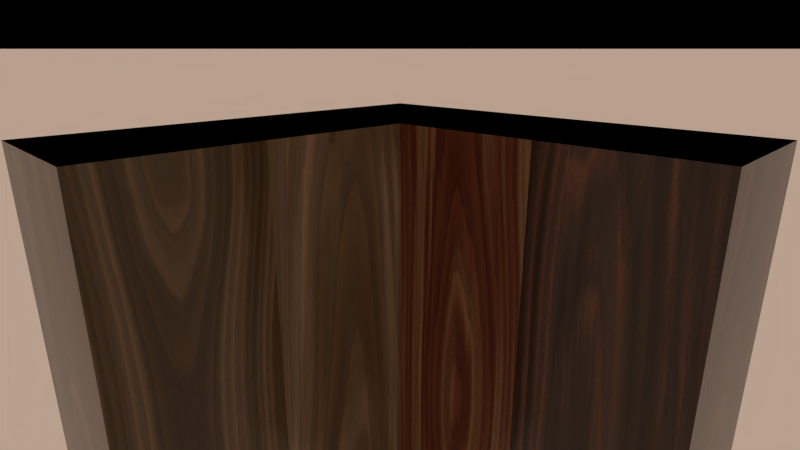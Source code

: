 # Source: WoodProceduralTexture.blend  (saved by Blender 2.74.2; exported with 4.5.12 LTS)
import bpy
from mathutils import Matrix  # noqa: F401  (used for matrix-valued properties, if any)

bpy.ops.wm.read_factory_settings(use_empty=True)
scene = bpy.context.scene
scene.name = 'Scene'

# ---- collections
col_collection_1 = bpy.data.collections.new('Collection 1'); scene.collection.children.link(col_collection_1)
col_collection_2 = bpy.data.collections.new('Collection 2'); scene.collection.children.link(col_collection_2)

# ---- materials (node trees are filled in below, after node groups)
mat_cube = bpy.data.materials.new('Cube')
mat_cube.alpha_threshold = 0.0
mat_cube.roughness = 0.5
mat_cube.line_color = (0.0, 0.0, 0.0, 1.0)

# ---- node groups
ng_nodegroup_003 = bpy.data.node_groups.new('NodeGroup.003', 'ShaderNodeTree')
_s = ng_nodegroup_003.interface.new_socket(name='Color', in_out='OUTPUT', socket_type='NodeSocketColor')
_s.default_value = (0.0, 0.0, 0.0, 0.0)
_s = ng_nodegroup_003.interface.new_socket(name='Color1', in_out='INPUT', socket_type='NodeSocketColor')
_s.default_value = (0.5, 0.5, 0.5, 1.0)
_s = ng_nodegroup_003.interface.new_socket(name='Pos 1', in_out='INPUT', socket_type='NodeSocketFloat')
_s.min_value = 0.0
_s.max_value = 1.0
_s = ng_nodegroup_003.interface.new_socket(name='Color2', in_out='INPUT', socket_type='NodeSocketColor')
_s.default_value = (0.5, 0.5, 0.5, 1.0)
_s = ng_nodegroup_003.interface.new_socket(name='Pos 2', in_out='INPUT', socket_type='NodeSocketFloat')
_s.default_value = 0.5
_s.min_value = 0.1
_s.max_value = 0.9
_s = ng_nodegroup_003.interface.new_socket(name='Color3', in_out='INPUT', socket_type='NodeSocketColor')
_s.default_value = (0.5, 0.5, 0.5, 1.0)
_s = ng_nodegroup_003.interface.new_socket(name='Pos 3', in_out='INPUT', socket_type='NodeSocketFloat')
_s.default_value = 1.0
_s.min_value = 0.0
_s.max_value = 1.0
_s = ng_nodegroup_003.interface.new_socket(name='Fac', in_out='INPUT', socket_type='NodeSocketFloat')
_s.default_value = 0.5
_s.min_value = -1e+04
_s.max_value = 1e+04
_N = ng_nodegroup_003.nodes; _L = ng_nodegroup_003.links
n0 = _N.new('NodeFrame'); n0.name = 'Frame'; n0.location = (-245, 219)
n0.label = 'Node 1'
n0.width = 815
n1 = _N.new('NodeFrame'); n1.name = 'Frame.002'; n1.location = (-247, -208)
n1.label = 'Node 2'
n1.width = 978
n2 = _N.new('ShaderNodeMath'); n2.name = 'Math'; n2.location = (434, -227)
n2.operation = 'LESS_THAN'
n3 = _N.new('NodeGroupOutput'); n3.name = 'Group Output'; n3.location = (956, -382)
n4 = _N.new('NodeGroupInput'); n4.name = 'Group Input'; n4.location = (-720, -215)
n4.width = 128
n5 = _N.new('ShaderNodeMath'); n5.name = 'Math.006'; n5.location = (31, -216)
n5.label = 'Substract'
n5.operation = 'SUBTRACT'
n6 = _N.new('ShaderNodeMath'); n6.name = 'Math.005'; n6.location = (30, -30)
n6.label = 'Substract'
n6.operation = 'SUBTRACT'
n7 = _N.new('ShaderNodeMath'); n7.name = 'Math.004'; n7.location = (234, -30)
n7.label = 'Divide'
n7.operation = 'DIVIDE'
n8 = _N.new('ShaderNodeMath'); n8.name = 'Math.009'; n8.location = (34, -30)
n8.operation = 'SUBTRACT'
n9 = _N.new('ShaderNodeMath'); n9.name = 'Math.007'; n9.location = (238, -30)
n9.operation = 'DIVIDE'
n10 = _N.new('ShaderNodeMix'); n10.name = 'Mix.006'; n10.location = (808, -182)
n10.data_type = 'RGBA'
n11 = _N.new('ShaderNodeMath'); n11.name = 'Math.001'; n11.location = (437, -227)
n11.operation = 'LESS_THAN'
n12 = _N.new('ShaderNodeMath'); n12.name = 'Math.002'; n12.location = (437, -384)
n12.operation = 'GREATER_THAN'
n13 = _N.new('ShaderNodeMath'); n13.name = 'Math.003'; n13.location = (611, -234)
n13.operation = 'MULTIPLY'
n14 = _N.new('ShaderNodeMix'); n14.name = 'Mix.004'; n14.location = (433, -32)
n14.data_type = 'RGBA'
n15 = _N.new('ShaderNodeMix'); n15.name = 'Mix.005'; n15.location = (645, -130)
n15.data_type = 'RGBA'
n16 = _N.new('ShaderNodeMix'); n16.name = 'Mix.007'; n16.location = (437, -32)
n16.data_type = 'RGBA'
n17 = _N.new('ShaderNodeMath'); n17.name = 'Math.008'; n17.location = (30, -205)
n17.operation = 'SUBTRACT'
n2.parent = n0
n5.parent = n0
n6.parent = n0
n7.parent = n0
n8.parent = n1
n9.parent = n1
n10.parent = n1
n11.parent = n1
n12.parent = n1
n13.parent = n1
n14.parent = n0
n15.parent = n0
n16.parent = n1
n17.parent = n1
_L.new(n7.outputs[0], n14.inputs[0])
_L.new(n5.outputs[0], n7.inputs[1])
_L.new(n6.outputs[0], n7.inputs[0])
_L.new(n4.outputs[0], n14.inputs[6])
_L.new(n4.outputs[1], n6.inputs[1])
_L.new(n4.outputs[1], n5.inputs[1])
_L.new(n4.outputs[3], n5.inputs[0])
_L.new(n4.outputs[6], n6.inputs[0])
_L.new(n4.outputs[2], n14.inputs[7])
_L.new(n2.outputs[0], n15.inputs[0])
_L.new(n14.outputs[2], n15.inputs[7])
_L.new(n4.outputs[6], n2.inputs[0])
_L.new(n4.outputs[3], n2.inputs[1])
_L.new(n9.outputs[0], n16.inputs[0])
_L.new(n17.outputs[0], n9.inputs[1])
_L.new(n8.outputs[0], n9.inputs[0])
_L.new(n16.outputs[2], n10.inputs[7])
_L.new(n4.outputs[6], n8.inputs[0])
_L.new(n4.outputs[3], n8.inputs[1])
_L.new(n4.outputs[3], n17.inputs[1])
_L.new(n4.outputs[5], n17.inputs[0])
_L.new(n4.outputs[2], n16.inputs[6])
_L.new(n4.outputs[4], n16.inputs[7])
_L.new(n4.outputs[5], n11.inputs[1])
_L.new(n4.outputs[6], n11.inputs[0])
_L.new(n4.outputs[6], n12.inputs[0])
_L.new(n4.outputs[3], n12.inputs[1])
_L.new(n11.outputs[0], n13.inputs[0])
_L.new(n12.outputs[0], n13.inputs[1])
_L.new(n13.outputs[0], n10.inputs[0])
_L.new(n15.outputs[2], n10.inputs[6])
_L.new(n10.outputs[2], n3.inputs[0])
_L.new(n4.outputs[4], n15.inputs[6])
n3.is_active_output = True
ng_nodegroup = bpy.data.node_groups.new('NodeGroup', 'ShaderNodeTree')
_s = ng_nodegroup.interface.new_socket(name='Pattern', in_out='OUTPUT', socket_type='NodeSocketFloat')
_s.min_value = 0.0
_s.max_value = 0.0
_s = ng_nodegroup.interface.new_socket(name='Vector', in_out='OUTPUT', socket_type='NodeSocketVector')
_s.min_value = 0.0
_s.max_value = 0.0
_s = ng_nodegroup.interface.new_socket(name='Value', in_out='INPUT', socket_type='NodeSocketFloat')
_s.default_value = 0.9
_s.min_value = -1e+04
_s.max_value = 1e+04
_s = ng_nodegroup.interface.new_socket(name='Translate', in_out='INPUT', socket_type='NodeSocketFloat')
_s.default_value = 16.0
_s.min_value = -1e+04
_s.max_value = 1e+04
_s = ng_nodegroup.interface.new_socket(name='Scale Rings', in_out='INPUT', socket_type='NodeSocketFloat')
_s.subtype = 'FACTOR'
_s.default_value = 0.9182
_s.min_value = 0.0
_s.max_value = 1.0
_s = ng_nodegroup.interface.new_socket(name='Bend radius 1', in_out='INPUT', socket_type='NodeSocketFloat')
_s.default_value = 0.2
_s.min_value = -1000.0
_s.max_value = 1000.0
_s = ng_nodegroup.interface.new_socket(name='Bend Value 1', in_out='INPUT', socket_type='NodeSocketFloat')
_s.subtype = 'FACTOR'
_s.default_value = 0.5
_s.min_value = 0.0
_s.max_value = 1.0
_s = ng_nodegroup.interface.new_socket(name='Bend Radius 2', in_out='INPUT', socket_type='NodeSocketFloat')
_s.default_value = 3.0
_s.min_value = -1000.0
_s.max_value = 1000.0
_s = ng_nodegroup.interface.new_socket(name='Bend Value 2', in_out='INPUT', socket_type='NodeSocketFloat')
_s.subtype = 'FACTOR'
_s.default_value = 0.09
_s.min_value = 0.0
_s.max_value = 1.0
_s = ng_nodegroup.interface.new_socket(name='Nbr Rings', in_out='INPUT', socket_type='NodeSocketFloat')
_s.default_value = 100.0
_s.min_value = -1e+04
_s.max_value = 1e+04
_s = ng_nodegroup.interface.new_socket(name='Distort 1', in_out='INPUT', socket_type='NodeSocketFloat')
_s.subtype = 'FACTOR'
_s.default_value = 0.65
_s.min_value = 0.0
_s.max_value = 1.0
_s = ng_nodegroup.interface.new_socket(name='Distort 2', in_out='INPUT', socket_type='NodeSocketFloat')
_s.subtype = 'FACTOR'
_s.default_value = 0.01455
_s.min_value = 0.0
_s.max_value = 1.0
_s = ng_nodegroup.interface.new_socket(name='Grain', in_out='INPUT', socket_type='NodeSocketFloat')
_s.default_value = 0.5
_s.min_value = -1e+04
_s.max_value = 1e+04
_N = ng_nodegroup.nodes; _L = ng_nodegroup.links
n0 = _N.new('NodeFrame'); n0.name = 'Frame.003'; n0.location = (-2325, 1025)
n0.label = 'Coordinate'
n0.width = 915
n0.label_size = 64
n1 = _N.new('NodeFrame'); n1.name = 'Frame.001'; n1.location = (-1145, 308)
n1.label = 'Bending 2'
n1.width = 617
n1.label_size = 40
n2 = _N.new('NodeFrame'); n2.name = 'Frame'; n2.location = (-1145, 602)
n2.label = 'Bending 1'
n2.width = 577
n2.label_size = 40
n3 = _N.new('NodeFrame'); n3.name = 'Frame.002'; n3.location = (-353, 70)
n3.label = '3rd Distortion'
n3.width = 776
n3.label_size = 40
n4 = _N.new('NodeReroute'); n4.name = 'Reroute.001'; n4.location = (-1287, 464)
n4.width = 16
n5 = _N.new('NodeReroute'); n5.name = 'Reroute.015'; n5.location = (1007, -262)
n5.width = 16
n5.socket_idname = 'NodeSocketFloat'
n6 = _N.new('NodeReroute'); n6.name = 'Reroute.014'; n6.location = (758, -262)
n6.width = 16
n6.socket_idname = 'NodeSocketFloat'
n7 = _N.new('NodeReroute'); n7.name = 'Reroute.013'; n7.location = (758, -13)
n7.width = 16
n7.socket_idname = 'NodeSocketFloat'
n8 = _N.new('NodeReroute'); n8.name = 'Reroute.017'; n8.location = (1007, -13)
n8.width = 16
n8.socket_idname = 'NodeSocketFloat'
n9 = _N.new('ShaderNodeMath'); n9.name = 'Math'; n9.location = (838, 120)
n9.label = 'Rings'
n9.operation = 'MODULO'
n10 = _N.new('ShaderNodeMath'); n10.name = 'Math.002'; n10.location = (1029, 120)
n10.label = 'Restore Brightness'
n10.operation = 'DIVIDE'
n11 = _N.new('NodeGroupOutput'); n11.name = 'Group Output'; n11.location = (1747, 158)
n12 = _N.new('NodeReroute'); n12.name = 'Reroute.018'; n12.location = (451, -194)
n12.width = 16
n13 = _N.new('NodeReroute'); n13.name = 'Reroute.008'; n13.location = (1686, -194)
n13.width = 16
n14 = _N.new('NodeReroute'); n14.name = 'Reroute.019'; n14.location = (1686, 105)
n14.width = 16
n15 = _N.new('NodeReroute'); n15.name = 'Reroute.006'; n15.location = (490, -576)
n15.width = 16
n15.socket_idname = 'NodeSocketFloat'
n16 = _N.new('NodeReroute'); n16.name = 'Reroute.003'; n16.location = (-315, 218)
n16.width = 16
n17 = _N.new('NodeReroute'); n17.name = 'Reroute.004'; n17.location = (-315, -152)
n17.width = 16
n18 = _N.new('NodeReroute'); n18.name = 'Reroute.021'; n18.location = (8, 18)
n18.width = 16
n18.socket_idname = 'NodeSocketFloatFactor'
n19 = _N.new('NodeReroute'); n19.name = 'Reroute.030'; n19.location = (-2254, 18)
n19.width = 16
n19.socket_idname = 'NodeSocketFloatFactor'
n20 = _N.new('NodeReroute'); n20.name = 'Reroute.002'; n20.location = (-1287, 752)
n20.width = 16
n21 = _N.new('ShaderNodeMix'); n21.name = 'Mix.001'; n21.location = (-1100, 880)
n21.label = 'Scale Z'
n21.data_type = 'RGBA'
n21.blend_type = 'MULTIPLY'
n21.inputs[0].default_value = 1.0
n21.inputs[7].default_value = (1.0, 1.0, 0.01034, 1.0)
n22 = _N.new('NodeReroute'); n22.name = 'Reroute.007'; n22.location = (-2214, -576)
n22.width = 16
n22.socket_idname = 'NodeSocketFloat'
n23 = _N.new('NodeReroute'); n23.name = 'Reroute.043'; n23.location = (-1254, 440)
n23.width = 16
n23.socket_idname = 'NodeSocketFloat'
n24 = _N.new('NodeReroute'); n24.name = 'Reroute.032'; n24.location = (-1725, 314)
n24.width = 16
n24.socket_idname = 'NodeSocketFloatFactor'
n25 = _N.new('NodeReroute'); n25.name = 'Reroute.041'; n25.location = (-1254, 305)
n25.width = 16
n25.socket_idname = 'NodeSocketFloat'
n26 = _N.new('NodeReroute'); n26.name = 'Reroute.028'; n26.location = (-2254, 179)
n26.width = 16
n26.socket_idname = 'NodeSocketFloatFactor'
n27 = _N.new('NodeReroute'); n27.name = 'Reroute.036'; n27.location = (-2214, 202)
n27.width = 16
n27.socket_idname = 'NodeSocketFloat'
n28 = _N.new('NodeReroute'); n28.name = 'Reroute.042'; n28.location = (-768, 287)
n28.width = 16
n28.socket_idname = 'NodeSocketFloatFactor'
n29 = _N.new('NodeReroute'); n29.name = 'Reroute.005'; n29.location = (-1287, 167)
n29.width = 16
n30 = _N.new('NodeReroute'); n30.name = 'Reroute.050'; n30.location = (-1341, 148)
n30.width = 16
n30.socket_idname = 'NodeSocketFloat'
n31 = _N.new('NodeReroute'); n31.name = 'Reroute.045'; n31.location = (-1341, 256)
n31.width = 16
n31.socket_idname = 'NodeSocketFloat'
n32 = _N.new('NodeReroute'); n32.name = 'Reroute.020'; n32.location = (490, -358)
n32.width = 16
n32.socket_idname = 'NodeSocketFloat'
n33 = _N.new('NodeReroute'); n33.name = 'Reroute.054'; n33.location = (-2210, 355)
n33.width = 16
n33.socket_idname = 'NodeSocketFloat'
n34 = _N.new('NodeReroute'); n34.name = 'Reroute.053'; n34.location = (-2170, 334)
n34.width = 16
n34.socket_idname = 'NodeSocketFloat'
n35 = _N.new('NodeReroute'); n35.name = 'Reroute.011'; n35.location = (705, -365)
n35.width = 16
n36 = _N.new('NodeReroute'); n36.name = 'Reroute.012'; n36.location = (705, -112)
n36.width = 16
n37 = _N.new('NodeReroute'); n37.name = 'Reroute.016'; n37.location = (867, -38)
n37.width = 16
n37.socket_idname = 'NodeSocketFloat'
n37.inputs[0].default_value = 0.0
n38 = _N.new('ShaderNodeTexCoord'); n38.name = 'Texture Coordinate'; n38.location = (30, -106)
n39 = _N.new('NodeReroute'); n39.name = 'Reroute.031'; n39.location = (599, -346)
n39.width = 16
n39.socket_idname = 'NodeSocketFloatFactor'
n40 = _N.new('ShaderNodeMix'); n40.name = 'Mix'; n40.location = (538, -78)
n40.label = 'Translate'
n40.data_type = 'RGBA'
n40.blend_type = 'ADD'
n40.inputs[0].default_value = 1.0
n41 = _N.new('ShaderNodeCombineXYZ'); n41.name = 'Combine XYZ'; n41.location = (349, -361)
n42 = _N.new('NodeReroute'); n42.name = 'Reroute.010'; n42.location = (510, -229)
n42.width = 16
n42.socket_idname = 'NodeSocketVector'
n43 = _N.new('NodeReroute'); n43.name = 'Reroute.009'; n43.location = (510, -397)
n43.width = 16
n43.socket_idname = 'NodeSocketVector'
n44 = _N.new('ShaderNodeMath'); n44.name = 'Math.003'; n44.location = (192, -356)
n44.label = 'Z Value of veins'
n44.operation = 'MULTIPLY'
n45 = _N.new('NodeReroute'); n45.name = 'Reroute.052'; n45.location = (155, -489)
n45.width = 16
n45.socket_idname = 'NodeSocketFloat'
n46 = _N.new('NodeReroute'); n46.name = 'Reroute.051'; n46.location = (115, -468)
n46.width = 16
n46.socket_idname = 'NodeSocketFloat'
n47 = _N.new('ShaderNodeRGBCurve'); n47.name = 'RGB Curves.003'; n47.location = (485, 177)
_c = n47.mapping.curves[3]
while len(_c.points) > 2: _c.points.remove(_c.points[-1])
_c.points[0].location = (0.0, 0.0); _c.points[0].handle_type = 'AUTO'
_c.points[1].location = (0.31364, 0.5); _c.points[1].handle_type = 'AUTO'
_p = _c.points.new(0.89545, 0.8); _p.handle_type = 'AUTO'
_p = _c.points.new(1.0, 1.0); _p.handle_type = 'AUTO'
n47.mapping.update()
n48 = _N.new('ShaderNodeRGBCurve'); n48.name = 'RGB Curves.002'; n48.location = (1228, 227)
n48.label = 'Transition rings'
n48.width = 253
_c = n48.mapping.curves[3]
while len(_c.points) > 2: _c.points.remove(_c.points[-1])
_c.points[0].location = (0.0, 0.0); _c.points[0].handle_type = 'AUTO'
_c.points[1].location = (0.88182, 1.0); _c.points[1].handle_type = 'VECTOR'
_p = _c.points.new(1.0, 0.0125); _p.handle_type = 'AUTO'
n48.mapping.update()
n49 = _N.new('ShaderNodeMath'); n49.name = 'Math.001'; n49.location = (554, -229)
n49.label = 'Nbr of rings'
n49.operation = 'DIVIDE'
n49.inputs[0].default_value = 0.17
n50 = _N.new('NodeReroute'); n50.name = 'Reroute.046'; n50.location = (406, -75)
n50.width = 16
n50.socket_idname = 'NodeSocketFloatFactor'
n51 = _N.new('NodeReroute'); n51.name = 'Reroute.048'; n51.location = (393, -96)
n51.width = 16
n52 = _N.new('NodeReroute'); n52.name = 'Reroute.049'; n52.location = (393, -205)
n52.width = 16
n53 = _N.new('NodeReroute'); n53.name = 'Reroute.047'; n53.location = (406, -162)
n53.width = 16
n53.socket_idname = 'NodeSocketFloatFactor'
n54 = _N.new('NodeReroute'); n54.name = 'Reroute.034'; n54.location = (579, -38)
n54.width = 16
n54.socket_idname = 'NodeSocketFloat'
n54.inputs[0].default_value = 0.0
n55 = _N.new('ShaderNodeTexNoise'); n55.name = 'Noise Texture.002'; n55.location = (30, -61)
n55.inputs[8].default_value = 0.045
n56 = _N.new('ShaderNodeMix'); n56.name = 'Mix.005'; n56.location = (440, -54)
n56.data_type = 'RGBA'
n56.blend_type = 'ADD'
n57 = _N.new('ShaderNodeMix'); n57.name = 'Mix.004'; n57.location = (230, -58)
n57.label = 'Solve shift txt'
n57.data_type = 'RGBA'
n57.blend_type = 'SUBTRACT'
n57.inputs[0].default_value = 1.0
n58 = _N.new('NodeReroute'); n58.name = 'Reroute.056'; n58.location = (194, -188)
n58.width = 16
n59 = _N.new('NodeReroute'); n59.name = 'Reroute.055'; n59.location = (194, -95)
n59.width = 16
n60 = _N.new('NodeReroute'); n60.name = 'Reroute.044'; n60.location = (376, -160)
n60.width = 16
n60.socket_idname = 'NodeSocketFloatFactor'
n61 = _N.new('ShaderNodeTexNoise'); n61.name = 'Noise Texture.001'; n61.location = (30, -60)
n61.inputs[8].default_value = 0.25
n62 = _N.new('NodeReroute'); n62.name = 'Reroute.035'; n62.location = (539, -38)
n62.width = 16
n62.socket_idname = 'NodeSocketFloat'
n62.inputs[0].default_value = 0.0
n63 = _N.new('ShaderNodeMix'); n63.name = 'Mix.003'; n63.location = (229, -62)
n63.label = 'Solve shift txt'
n63.data_type = 'RGBA'
n63.blend_type = 'SUBTRACT'
n63.inputs[0].default_value = 1.0
n64 = _N.new('ShaderNodeMix'); n64.name = 'Mix.002'; n64.location = (390, -53)
n64.data_type = 'RGBA'
n64.blend_type = 'ADD'
n65 = _N.new('NodeReroute'); n65.name = 'Reroute.058'; n65.location = (196, -191)
n65.width = 16
n66 = _N.new('NodeReroute'); n66.name = 'Reroute.057'; n66.location = (196, -96)
n66.width = 16
n67 = _N.new('NodeReroute'); n67.name = 'Reroute.059'; n67.location = (-512, -439)
n67.width = 16
n67.socket_idname = 'NodeSocketFloat'
n68 = _N.new('NodeReroute'); n68.name = 'Reroute.060'; n68.location = (-2328, -439)
n68.width = 16
n68.socket_idname = 'NodeSocketFloat'
n69 = _N.new('NodeReroute'); n69.name = 'Reroute.061'; n69.location = (-2328, 134)
n69.width = 16
n69.socket_idname = 'NodeSocketFloat'
n70 = _N.new('NodeReroute'); n70.name = 'Reroute.027'; n70.location = (-2293, 158)
n70.width = 16
n70.socket_idname = 'NodeSocketFloatFactor'
n71 = _N.new('NodeReroute'); n71.name = 'Reroute.029'; n71.location = (-2293, -2)
n71.width = 16
n71.socket_idname = 'NodeSocketFloatFactor'
n72 = _N.new('NodeReroute'); n72.name = 'Reroute.033'; n72.location = (729, -38)
n72.width = 16
n72.socket_idname = 'NodeSocketFloat'
n72.inputs[0].default_value = 0.0
n73 = _N.new('NodeReroute'); n73.name = 'Reroute.025'; n73.location = (365, -243)
n73.width = 16
n73.socket_idname = 'NodeSocketFloatFactor'
n74 = _N.new('NodeReroute'); n74.name = 'Reroute.026'; n74.location = (582, -249)
n74.width = 16
n74.socket_idname = 'NodeSocketFloatFactor'
n75 = _N.new('ShaderNodeMix'); n75.name = 'Mix.007'; n75.location = (606, -144)
n75.data_type = 'RGBA'
n75.blend_type = 'OVERLAY'
n76 = _N.new('ShaderNodeMix'); n76.name = 'Mix.006'; n76.location = (408, -137)
n76.data_type = 'RGBA'
n76.blend_type = 'OVERLAY'
n77 = _N.new('ShaderNodeTexGradient'); n77.name = 'Gradient Texture'; n77.location = (182, -117)
n77.gradient_type = 'SPHERICAL'
n78 = _N.new('ShaderNodeValToRGB'); n78.name = 'ColorRamp'; n78.location = (349, -336)
n78.width = 233
while len(n78.color_ramp.elements) > 1: n78.color_ramp.elements.remove(n78.color_ramp.elements[-1])
n78.color_ramp.elements[0].position = 0.5164; n78.color_ramp.elements[0].color = (0.0, 0.0, 0.0, 1.0)
_e = n78.color_ramp.elements.new(0.5318); _e.color = (0.6154, 0.6154, 0.6154, 1.0)
_e = n78.color_ramp.elements.new(0.5818); _e.color = (1.0, 1.0, 1.0, 1.0)
_e = n78.color_ramp.elements.new(1.0); _e.color = (0.0, 0.0, 0.0, 1.0)
n79 = _N.new('NodeReroute'); n79.name = 'Reroute.037'; n79.location = (345, -154)
n79.width = 16
n80 = _N.new('NodeReroute'); n80.name = 'Reroute.038'; n80.location = (346, -263)
n80.width = 16
n81 = _N.new('NodeReroute'); n81.name = 'Reroute.040'; n81.location = (568, -271)
n81.width = 16
n82 = _N.new('NodeReroute'); n82.name = 'Reroute.039'; n82.location = (567, -173)
n82.width = 16
n83 = _N.new('NodeReroute'); n83.name = 'Reroute.023'; n83.location = (38, -326)
n83.width = 16
n84 = _N.new('ShaderNodeTexNoise'); n84.name = 'Noise Texture.003'; n84.location = (182, -251)
n84.inputs[2].default_value = 0.5
n84.inputs[3].default_value = 16.0
n84.inputs[8].default_value = 4.75
n85 = _N.new('NodeReroute'); n85.name = 'Reroute.022'; n85.location = (38, -490)
n85.width = 16
n86 = _N.new('ShaderNodeTexNoise'); n86.name = 'Noise Texture.004'; n86.location = (180, -415)
n86.inputs[3].default_value = 18.0
n86.inputs[8].default_value = 4.0
n87 = _N.new('NodeReroute'); n87.name = 'Reroute.024'; n87.location = (226, -2)
n87.width = 16
n87.socket_idname = 'NodeSocketFloatFactor'
n88 = _N.new('NodeGroupInput'); n88.name = 'Group Input'; n88.location = (-2512, 389)
n89 = _N.new('ShaderNodeMix'); n89.name = 'Mix.008'; n89.location = (745, -236)
n89.label = 'Scale'
n89.data_type = 'RGBA'
n89.blend_type = 'MULTIPLY'
n89.inputs[7].default_value = (0.2497, 0.2497, 0.2497, 1.0)
n90 = _N.new('NodeReroute'); n90.name = 'Reroute'; n90.location = (-761, 843)
n90.width = 16
n35.parent = n0
n36.parent = n0
n37.parent = n0
n38.parent = n0
n39.parent = n0
n40.parent = n0
n41.parent = n0
n42.parent = n0
n43.parent = n0
n44.parent = n0
n45.parent = n0
n46.parent = n0
n50.parent = n1
n51.parent = n1
n52.parent = n1
n53.parent = n1
n54.parent = n1
n55.parent = n1
n56.parent = n1
n57.parent = n1
n58.parent = n1
n59.parent = n1
n60.parent = n2
n61.parent = n2
n62.parent = n2
n63.parent = n2
n64.parent = n2
n65.parent = n2
n66.parent = n2
n72.parent = n3
n73.parent = n3
n74.parent = n3
n75.parent = n3
n76.parent = n3
n77.parent = n3
n78.parent = n3
n79.parent = n3
n80.parent = n3
n81.parent = n3
n82.parent = n3
n83.parent = n3
n84.parent = n3
n85.parent = n3
n86.parent = n3
n89.parent = n0
_L.new(n90.outputs[0], n64.inputs[6])
_L.new(n7.outputs[0], n9.inputs[1])
_L.new(n80.outputs[0], n76.inputs[6])
_L.new(n65.outputs[0], n63.inputs[6])
_L.new(n63.outputs[2], n64.inputs[7])
_L.new(n58.outputs[0], n57.inputs[6])
_L.new(n52.outputs[0], n56.inputs[7])
_L.new(n64.outputs[2], n56.inputs[6])
_L.new(n17.outputs[0], n77.inputs[0])
_L.new(n83.outputs[0], n84.inputs[0])
_L.new(n81.outputs[0], n75.inputs[6])
_L.new(n86.outputs[1], n78.inputs[0])
_L.new(n60.outputs[0], n64.inputs[0])
_L.new(n53.outputs[0], n56.inputs[0])
_L.new(n32.outputs[0], n49.inputs[1])
_L.new(n9.outputs[0], n10.inputs[0])
_L.new(n8.outputs[0], n10.inputs[1])
_L.new(n20.outputs[0], n21.inputs[6])
_L.new(n21.outputs[2], n90.inputs[0])
_L.new(n4.outputs[0], n61.inputs[0])
_L.new(n29.outputs[0], n55.inputs[0])
_L.new(n4.outputs[0], n29.inputs[0])
_L.new(n22.outputs[0], n15.inputs[0])
_L.new(n27.outputs[0], n22.inputs[0])
_L.new(n16.outputs[0], n17.inputs[0])
_L.new(n84.outputs[1], n76.inputs[7])
_L.new(n56.outputs[2], n16.inputs[0])
_L.new(n78.outputs[0], n75.inputs[7])
_L.new(n85.outputs[0], n86.inputs[0])
_L.new(n74.outputs[0], n75.inputs[0])
_L.new(n73.outputs[0], n76.inputs[0])
_L.new(n30.outputs[0], n55.inputs[2])
_L.new(n23.outputs[0], n61.inputs[2])
_L.new(n12.outputs[0], n13.inputs[0])
_L.new(n14.outputs[0], n11.inputs[1])
_L.new(n42.outputs[0], n40.inputs[7])
_L.new(n35.outputs[0], n89.inputs[6])
_L.new(n40.outputs[2], n36.inputs[0])
_L.new(n36.outputs[0], n35.inputs[0])
_L.new(n44.outputs[0], n41.inputs[2])
_L.new(n41.outputs[0], n43.inputs[0])
_L.new(n39.outputs[0], n89.inputs[0])
_L.new(n49.outputs[0], n6.inputs[0])
_L.new(n6.outputs[0], n7.inputs[0])
_L.new(n6.outputs[0], n5.inputs[0])
_L.new(n5.outputs[0], n8.inputs[0])
_L.new(n75.outputs[2], n12.inputs[0])
_L.new(n13.outputs[0], n14.inputs[0])
_L.new(n15.outputs[0], n32.inputs[0])
_L.new(n17.outputs[0], n83.inputs[0])
_L.new(n83.outputs[0], n85.inputs[0])
_L.new(n19.outputs[0], n18.inputs[0])
_L.new(n71.outputs[0], n87.inputs[0])
_L.new(n18.outputs[0], n73.inputs[0])
_L.new(n87.outputs[0], n74.inputs[0])
_L.new(n88.outputs[9], n70.inputs[0])
_L.new(n88.outputs[8], n26.inputs[0])
_L.new(n70.outputs[0], n71.inputs[0])
_L.new(n26.outputs[0], n19.inputs[0])
_L.new(n24.outputs[0], n39.inputs[0])
_L.new(n88.outputs[2], n24.inputs[0])
_L.new(n89.outputs[2], n20.inputs[0])
_L.new(n20.outputs[0], n4.inputs[0])
_L.new(n88.outputs[7], n27.inputs[0])
_L.new(n77.outputs[0], n79.inputs[0])
_L.new(n79.outputs[0], n80.inputs[0])
_L.new(n76.outputs[2], n82.inputs[0])
_L.new(n82.outputs[0], n81.inputs[0])
_L.new(n67.outputs[0], n86.inputs[2])
_L.new(n88.outputs[3], n25.inputs[0])
_L.new(n88.outputs[4], n28.inputs[0])
_L.new(n25.outputs[0], n23.inputs[0])
_L.new(n28.outputs[0], n60.inputs[0])
_L.new(n88.outputs[5], n31.inputs[0])
_L.new(n88.outputs[6], n50.inputs[0])
_L.new(n50.outputs[0], n53.inputs[0])
_L.new(n57.outputs[2], n51.inputs[0])
_L.new(n51.outputs[0], n52.inputs[0])
_L.new(n31.outputs[0], n30.inputs[0])
_L.new(n43.outputs[0], n42.inputs[0])
_L.new(n38.outputs[3], n40.inputs[6])
_L.new(n45.outputs[0], n44.inputs[1])
_L.new(n46.outputs[0], n44.inputs[0])
_L.new(n33.outputs[0], n46.inputs[0])
_L.new(n34.outputs[0], n45.inputs[0])
_L.new(n88.outputs[1], n34.inputs[0])
_L.new(n88.outputs[0], n33.inputs[0])
_L.new(n75.outputs[2], n47.inputs[1])
_L.new(n47.outputs[0], n9.inputs[0])
_L.new(n10.outputs[0], n48.inputs[1])
_L.new(n48.outputs[0], n11.inputs[0])
_L.new(n55.outputs[1], n59.inputs[0])
_L.new(n59.outputs[0], n58.inputs[0])
_L.new(n61.outputs[1], n66.inputs[0])
_L.new(n66.outputs[0], n65.inputs[0])
_L.new(n68.outputs[0], n67.inputs[0])
_L.new(n69.outputs[0], n68.inputs[0])
_L.new(n88.outputs[10], n69.inputs[0])
n11.is_active_output = True
ng_nodegroup_001 = bpy.data.node_groups.new('NodeGroup.001', 'ShaderNodeTree')
_s = ng_nodegroup_001.interface.new_socket(name='Shader', in_out='OUTPUT', socket_type='NodeSocketShader')
_s = ng_nodegroup_001.interface.new_socket(name='Color', in_out='OUTPUT', socket_type='NodeSocketColor')
_s = ng_nodegroup_001.interface.new_socket(name='Nbr Rings', in_out='INPUT', socket_type='NodeSocketFloat')
_s.default_value = 1000.0
_s.min_value = -1e+04
_s.max_value = 1e+04
_s = ng_nodegroup_001.interface.new_socket(name='Scale Rings', in_out='INPUT', socket_type='NodeSocketFloat')
_s.subtype = 'FACTOR'
_s.default_value = 0.9182
_s.min_value = 0.0
_s.max_value = 1.0
_s = ng_nodegroup_001.interface.new_socket(name='Scale Bend 1', in_out='INPUT', socket_type='NodeSocketFloat')
_s.default_value = 0.2
_s.min_value = -1000.0
_s.max_value = 1000.0
_s = ng_nodegroup_001.interface.new_socket(name='Value Bend 1', in_out='INPUT', socket_type='NodeSocketFloat')
_s.subtype = 'FACTOR'
_s.default_value = 0.5
_s.min_value = 0.0
_s.max_value = 1.0
_s = ng_nodegroup_001.interface.new_socket(name='Scale Bend 2', in_out='INPUT', socket_type='NodeSocketFloat')
_s.default_value = 3.0
_s.min_value = -1000.0
_s.max_value = 1000.0
_s = ng_nodegroup_001.interface.new_socket(name='Value Bend 2', in_out='INPUT', socket_type='NodeSocketFloat')
_s.subtype = 'FACTOR'
_s.default_value = 0.09
_s.min_value = 0.0
_s.max_value = 1.0
_s = ng_nodegroup_001.interface.new_socket(name='Translate', in_out='INPUT', socket_type='NodeSocketFloat')
_s.default_value = 16.0
_s.min_value = -1e+04
_s.max_value = 1e+04
_s = ng_nodegroup_001.interface.new_socket(name='Object Info', in_out='INPUT', socket_type='NodeSocketFloat')
_s.default_value = 0.9
_s.min_value = -1e+04
_s.max_value = 1e+04
_s = ng_nodegroup_001.interface.new_socket(name='Distort 1', in_out='INPUT', socket_type='NodeSocketFloat')
_s.subtype = 'FACTOR'
_s.default_value = 0.51
_s.min_value = 0.0
_s.max_value = 1.0
_s = ng_nodegroup_001.interface.new_socket(name='Distort 2', in_out='INPUT', socket_type='NodeSocketFloat')
_s.subtype = 'FACTOR'
_s.default_value = 0.1905
_s.min_value = 0.0
_s.max_value = 1.0
_s = ng_nodegroup_001.interface.new_socket(name='Grain', in_out='INPUT', socket_type='NodeSocketFloat')
_s.default_value = 5000.0
_s.min_value = -1e+04
_s.max_value = 1e+04
_s = ng_nodegroup_001.interface.new_socket(name='Wood Base Intensity', in_out='INPUT', socket_type='NodeSocketFloat')
_s.subtype = 'FACTOR'
_s.min_value = 0.0
_s.max_value = 1.0
_s = ng_nodegroup_001.interface.new_socket(name='Color1', in_out='INPUT', socket_type='NodeSocketColor')
_s = ng_nodegroup_001.interface.new_socket(name='Color2', in_out='INPUT', socket_type='NodeSocketColor')
_s = ng_nodegroup_001.interface.new_socket(name='Color3', in_out='INPUT', socket_type='NodeSocketColor')
_s = ng_nodegroup_001.interface.new_socket(name='Slide Colors', in_out='INPUT', socket_type='NodeSocketFloat')
_s = ng_nodegroup_001.interface.new_socket(name='Large Streak', in_out='INPUT', socket_type='NodeSocketFloat')
_s.subtype = 'FACTOR'
_s.default_value = 1.0
_s.min_value = 0.0
_s.max_value = 1.0
_s = ng_nodegroup_001.interface.new_socket(name='Large Streak Color', in_out='INPUT', socket_type='NodeSocketColor')
_s.default_value = (0.5, 0.01444, 0.09225, 1.0)
_s = ng_nodegroup_001.interface.new_socket(name='Large Streak Color Value', in_out='INPUT', socket_type='NodeSocketFloat')
_s.subtype = 'FACTOR'
_s.default_value = 1.0
_s.min_value = 0.0
_s.max_value = 1.0
_s = ng_nodegroup_001.interface.new_socket(name='Large Streak Scale', in_out='INPUT', socket_type='NodeSocketFloat')
_s.default_value = 3.9
_s.min_value = -1000.0
_s.max_value = 1000.0
_s = ng_nodegroup_001.interface.new_socket(name='Large Streak Distortion', in_out='INPUT', socket_type='NodeSocketFloat')
_s.default_value = 9.8
_s.min_value = -1000.0
_s.max_value = 1000.0
_s = ng_nodegroup_001.interface.new_socket(name='Small Streak', in_out='INPUT', socket_type='NodeSocketFloat')
_s.subtype = 'FACTOR'
_s.default_value = 1.0
_s.min_value = 0.0
_s.max_value = 1.0
_s = ng_nodegroup_001.interface.new_socket(name='Small Streak Nbr', in_out='INPUT', socket_type='NodeSocketFloat')
_s.default_value = 1.0
_s.min_value = 1.0
_s.max_value = 10.0
_s = ng_nodegroup_001.interface.new_socket(name='Bump', in_out='INPUT', socket_type='NodeSocketFloat')
_s.default_value = 0.1
_s.min_value = 0.0
_s.max_value = 1000.0
_N = ng_nodegroup_001.nodes; _L = ng_nodegroup_001.links
n0 = _N.new('NodeFrame'); n0.name = 'Frame.001'; n0.location = (-31, -334)
n0.label = 'Bump'
n0.width = 935
n0.label_size = 64
n1 = _N.new('NodeFrame'); n1.name = 'Wood Base'; n1.location = (182, 1182)
n1.label = 'Wood Base'
n1.width = 416
n1.label_size = 25
n2 = _N.new('NodeFrame'); n2.name = 'Large Streak  '; n2.location = (185, 825)
n2.label = 'Large Streak  '
n2.width = 888
n2.label_size = 25
n3 = _N.new('NodeFrame'); n3.name = 'Small Streak'; n3.location = (248, 205)
n3.label = 'Small Streak'
n3.width = 580
n3.label_size = 25
n4 = _N.new('NodeFrame'); n4.name = 'Frame.003'; n4.location = (1324, 48)
n4.label = 'Shader'
n4.width = 434
n4.label_size = 64
n5 = _N.new('NodeReroute'); n5.name = 'Reroute.007'; n5.location = (938, -284)
n5.width = 16
n5.socket_idname = 'NodeSocketVector'
n6 = _N.new('NodeReroute'); n6.name = 'Reroute.006'; n6.location = (939, -453)
n6.width = 16
n6.socket_idname = 'NodeSocketVector'
n7 = _N.new('ShaderNodeMath'); n7.name = 'Math.002'; n7.location = (569, -96)
n7.inputs[1].default_value = 0.002
n8 = _N.new('ShaderNodeMath'); n8.name = 'Math'; n8.location = (387, -100)
n8.operation = 'MULTIPLY'
n8.inputs[1].default_value = 0.002
n9 = _N.new('ShaderNodeValToRGB'); n9.name = 'ColorRamp.003'; n9.location = (63, -95)
n9.width = 286
n9.color_ramp.interpolation = 'B_SPLINE'
while len(n9.color_ramp.elements) > 1: n9.color_ramp.elements.remove(n9.color_ramp.elements[-1])
n9.color_ramp.elements[0].position = 0.4361; n9.color_ramp.elements[0].color = (0.0232, 0.0232, 0.0232, 1.0)
_e = n9.color_ramp.elements.new(0.4624); _e.color = (0.02287, 0.02287, 0.02287, 1.0)
_e = n9.color_ramp.elements.new(0.5639); _e.color = (1.0, 1.0, 1.0, 1.0)
n10 = _N.new('NodeReroute'); n10.name = 'Reroute.005'; n10.location = (38, -286)
n10.width = 16
n10.socket_idname = 'NodeSocketFloat'
n11 = _N.new('NodeReroute'); n11.name = 'Reroute.015'; n11.location = (860, -38)
n11.width = 16
n11.socket_idname = 'NodeSocketFloat'
n11.inputs[0].default_value = 0.0
n12 = _N.new('ShaderNodeBump'); n12.name = 'Bump'; n12.location = (765, -83)
n12.inputs[2].default_value = 1.0
n13 = _N.new('NodeReroute'); n13.name = 'Reroute.003'; n13.location = (728, -190)
n13.width = 16
n13.socket_idname = 'NodeSocketFloat'
n14 = _N.new('NodeReroute'); n14.name = 'Reroute.002'; n14.location = (697, -675)
n14.width = 16
n14.socket_idname = 'NodeSocketFloat'
n15 = _N.new('NodeReroute'); n15.name = 'Reroute.032'; n15.location = (1812, -239)
n15.width = 16
n16 = _N.new('NodeGroupOutput'); n16.name = 'Group Output'; n16.location = (1872, -187)
n17 = _N.new('NodeReroute'); n17.name = 'Reroute.014'; n17.location = (64, 76)
n17.width = 16
n17.socket_idname = 'NodeSocketVector'
n18 = _N.new('NodeReroute'); n18.name = 'Reroute'; n18.location = (15, 990)
n18.width = 16
n18.socket_idname = 'NodeSocketFloat'
n19 = _N.new('NodeReroute'); n19.name = 'Reroute.010'; n19.location = (67, 509)
n19.width = 16
n19.socket_idname = 'NodeSocketVector'
n20 = _N.new('NodeReroute'); n20.name = 'Reroute.001'; n20.location = (-177, -675)
n20.width = 16
n20.socket_idname = 'NodeSocketFloat'
n21 = _N.new('NodeReroute'); n21.name = 'Reroute.028'; n21.location = (-23, 272)
n21.width = 16
n21.socket_idname = 'NodeSocketFloatFactor'
n22 = _N.new('NodeReroute'); n22.name = 'Reroute.035'; n22.location = (-46, 444)
n22.width = 16
n22.socket_idname = 'NodeSocketFloat'
n23 = _N.new('NodeReroute'); n23.name = 'Reroute.036'; n23.location = (-68, 488)
n23.width = 16
n23.socket_idname = 'NodeSocketFloat'
n24 = _N.new('NodeReroute'); n24.name = 'Reroute.039'; n24.location = (-289, 619)
n24.width = 16
n25 = _N.new('NodeReroute'); n25.name = 'Reroute.042'; n25.location = (-232, 245)
n25.width = 16
n25.socket_idname = 'NodeSocketFloatFactor'
n26 = _N.new('NodeReroute'); n26.name = 'Reroute.040'; n26.location = (-289, -159)
n26.width = 16
n27 = _N.new('NodeReroute'); n27.name = 'Reroute.041'; n27.location = (-232, -182)
n27.width = 16
n27.socket_idname = 'NodeSocketFloatFactor'
n28 = _N.new('NodeReroute'); n28.name = 'Reroute.026'; n28.location = (-23, -249)
n28.width = 16
n28.socket_idname = 'NodeSocketFloatFactor'
n29 = _N.new('NodeReroute'); n29.name = 'Reroute.033'; n29.location = (-53, -227)
n29.width = 16
n29.socket_idname = 'NodeSocketFloat'
n30 = _N.new('NodeReroute'); n30.name = 'Reroute.034'; n30.location = (-72, -204)
n30.width = 16
n30.socket_idname = 'NodeSocketFloat'
n31 = _N.new('NodeReroute'); n31.name = 'Reroute.059'; n31.location = (-583, -34)
n31.width = 16
n31.socket_idname = 'NodeSocketFloatFactor'
n32 = _N.new('NodeReroute'); n32.name = 'Reroute.060'; n32.location = (-547, -55)
n32.width = 16
n33 = _N.new('NodeReroute'); n33.name = 'Reroute.057'; n33.location = (-547, 1041)
n33.width = 16
n34 = _N.new('NodeReroute'); n34.name = 'Reroute.056'; n34.location = (-516, 1003)
n34.width = 16
n35 = _N.new('NodeReroute'); n35.name = 'Reroute.061'; n35.location = (-516, -80)
n35.width = 16
n36 = _N.new('NodeReroute'); n36.name = 'Reroute.062'; n36.location = (-489, -99)
n36.width = 16
n37 = _N.new('NodeReroute'); n37.name = 'Reroute.063'; n37.location = (-462, -119)
n37.width = 16
n37.socket_idname = 'NodeSocketFloat'
n38 = _N.new('NodeReroute'); n38.name = 'Reroute.011'; n38.location = (-462, 852)
n38.width = 16
n38.socket_idname = 'NodeSocketFloat'
n39 = _N.new('NodeGroupInput'); n39.name = 'Group Input'; n39.location = (-1649, 239)
n39.label = 'Wood Shader'
n39.width = 220
n40 = _N.new('NodeReroute'); n40.name = 'Reroute.074'; n40.location = (-651, 6)
n40.width = 16
n40.socket_idname = 'NodeSocketFloatFactor'
n41 = _N.new('NodeReroute'); n41.name = 'Reroute.075'; n41.location = (-678, 25)
n41.width = 16
n41.socket_idname = 'NodeSocketFloatFactor'
n42 = _N.new('NodeReroute'); n42.name = 'Reroute.084'; n42.location = (-727, 206)
n42.width = 16
n42.socket_idname = 'NodeSocketFloat'
n43 = _N.new('NodeReroute'); n43.name = 'Reroute.077'; n43.location = (-760, 51)
n43.width = 16
n43.socket_idname = 'NodeSocketFloat'
n44 = _N.new('NodeReroute'); n44.name = 'Reroute.082'; n44.location = (-913, 133)
n44.width = 16
n44.socket_idname = 'NodeSocketFloatFactor'
n45 = _N.new('NodeReroute'); n45.name = 'Reroute.078'; n45.location = (-973, 182)
n45.width = 16
n45.socket_idname = 'NodeSocketFloatFactor'
n46 = _N.new('NodeReroute'); n46.name = 'Reroute.083'; n46.location = (-943, 161)
n46.width = 16
n46.socket_idname = 'NodeSocketFloat'
n47 = _N.new('NodeReroute'); n47.name = 'Reroute.080'; n47.location = (-801, 100)
n47.width = 16
n47.socket_idname = 'NodeSocketFloatFactor'
n48 = _N.new('NodeReroute'); n48.name = 'Reroute.081'; n48.location = (-844, 113)
n48.width = 16
n48.socket_idname = 'NodeSocketFloat'
n49 = _N.new('NodeReroute'); n49.name = 'Reroute.054'; n49.location = (16, 1649)
n49.width = 16
n49.socket_idname = 'NodeSocketFloat'
n50 = _N.new('NodeReroute'); n50.name = 'Reroute.053'; n50.location = (70, 1626)
n50.width = 16
n50.socket_idname = 'NodeSocketVector'
n51 = _N.new('NodeReroute'); n51.name = 'Reroute.009'; n51.location = (-618, 1356)
n51.width = 16
n51.socket_idname = 'NodeSocketFloat'
n52 = _N.new('NodeReroute'); n52.name = 'Reroute.043'; n52.location = (-651, 1377)
n52.width = 16
n52.socket_idname = 'NodeSocketFloatFactor'
n53 = _N.new('NodeReroute'); n53.name = 'Reroute.044'; n53.location = (-678, 1401)
n53.width = 16
n53.socket_idname = 'NodeSocketFloatFactor'
n54 = _N.new('NodeReroute'); n54.name = 'Reroute.052'; n54.location = (-727, 1423)
n54.width = 16
n54.socket_idname = 'NodeSocketFloat'
n55 = _N.new('NodeReroute'); n55.name = 'Reroute.045'; n55.location = (-760, 1579)
n55.width = 16
n55.socket_idname = 'NodeSocketFloat'
n56 = _N.new('NodeReroute'); n56.name = 'Reroute.050'; n56.location = (-913, 1489)
n56.width = 16
n56.socket_idname = 'NodeSocketFloatFactor'
n57 = _N.new('NodeReroute'); n57.name = 'Reroute.046'; n57.location = (-973, 1533)
n57.width = 16
n57.socket_idname = 'NodeSocketFloatFactor'
n58 = _N.new('NodeReroute'); n58.name = 'Reroute.051'; n58.location = (-943, 1512)
n58.width = 16
n58.socket_idname = 'NodeSocketFloat'
n59 = _N.new('NodeReroute'); n59.name = 'Reroute.048'; n59.location = (-801, 1445)
n59.width = 16
n59.socket_idname = 'NodeSocketFloatFactor'
n60 = _N.new('NodeReroute'); n60.name = 'Reroute.049'; n60.location = (-844, 1467)
n60.width = 16
n60.socket_idname = 'NodeSocketFloat'
n61 = _N.new('NodeReroute'); n61.name = 'Reroute.047'; n61.location = (-1009, 1557)
n61.width = 16
n61.socket_idname = 'NodeSocketFloat'
n62 = _N.new('NodeReroute'); n62.name = 'Reroute.079'; n62.location = (-1009, 72)
n62.width = 16
n62.socket_idname = 'NodeSocketFloat'
n63 = _N.new('NodeReroute'); n63.name = 'Reroute.023'; n63.location = (1305, -237)
n63.width = 16
n64 = _N.new('NodeReroute'); n64.name = 'Reroute.019'; n64.location = (887, 137)
n64.width = 16
n65 = _N.new('NodeReroute'); n65.name = 'Reroute.029'; n65.location = (844, 159)
n65.width = 16
n65.socket_idname = 'NodeSocketFloatFactor'
n66 = _N.new('NodeReroute'); n66.name = 'Reroute.030'; n66.location = (844, 272)
n66.width = 16
n66.socket_idname = 'NodeSocketFloatFactor'
n67 = _N.new('ShaderNodeMix'); n67.name = 'Mix.001'; n67.location = (930, 266)
n67.data_type = 'RGBA'
n67.blend_type = 'MULTIPLY'
n68 = _N.new('NodeReroute'); n68.name = 'Reroute.038'; n68.location = (1087, 208)
n68.width = 16
n69 = _N.new('ShaderNodeMix'); n69.name = 'Mix.003'; n69.location = (1110, 359)
n69.data_type = 'RGBA'
n69.blend_type = 'OVERLAY'
n70 = _N.new('NodeReroute'); n70.name = 'Reroute.070'; n70.location = (-490, 932)
n70.width = 16
n71 = _N.new('NodeReroute'); n71.name = 'Reroute.058'; n71.location = (-583, 971)
n71.width = 16
n71.socket_idname = 'NodeSocketFloatFactor'
n72 = _N.new('NodeReroute'); n72.name = 'Reroute.064'; n72.location = (362, 852)
n72.width = 16
n72.socket_idname = 'NodeSocketFloat'
n73 = _N.new('NodeReroute'); n73.name = 'Reroute.055'; n73.location = (698, 1098)
n73.width = 16
n74 = _N.new('NodeReroute'); n74.name = 'Reroute.065'; n74.location = (636, 571)
n74.width = 16
n75 = _N.new('ShaderNodeMath'); n75.name = 'WOOD BASE'; n75.location = (30, -81)
n75.label = 'Wood Base Intensity'
n75.width = 154
n75.operation = 'MULTIPLY'
n76 = _N.new('NodeReroute'); n76.name = 'Reroute.016'; n76.location = (378, -38)
n76.width = 16
n76.socket_idname = 'NodeSocketFloat'
n76.inputs[0].default_value = 0.0
n77 = _N.new('NodeReroute'); n77.name = 'Reroute.069'; n77.location = (202, -222)
n77.width = 16
n78 = _N.new('NodeReroute'); n78.name = 'Reroute.068'; n78.location = (201, -253)
n78.width = 16
n79 = _N.new('ShaderNodeGroup'); n79.name = 'Wood Color'; n79.location = (230, -47)
n79.label = 'Wood Color'
n79.node_tree = ng_nodegroup_003
n79.inputs[1].default_value = 0.0
n79.inputs[5].default_value = 1.0
n80 = _N.new('NodeReroute'); n80.name = 'Reroute.027'; n80.location = (-91, 338)
n80.width = 16
n80.socket_idname = 'NodeSocketFloatFactor'
n81 = _N.new('NodeReroute'); n81.name = 'Reroute.025'; n81.location = (-91, -138)
n81.width = 16
n81.socket_idname = 'NodeSocketFloatFactor'
n82 = _N.new('NodeReroute'); n82.name = 'Reroute.024'; n82.location = (673, 338)
n82.width = 16
n82.socket_idname = 'NodeSocketFloatFactor'
n83 = _N.new('NodeReroute'); n83.name = 'Reroute.012'; n83.location = (698, -279)
n83.width = 16
n84 = _N.new('ShaderNodeValToRGB'); n84.name = 'ColorRamp'; n84.location = (189, -217)
while len(n84.color_ramp.elements) > 1: n84.color_ramp.elements.remove(n84.color_ramp.elements[-1])
n84.color_ramp.elements[0].position = 0.4; n84.color_ramp.elements[0].color = (0.4552, 0.4552, 0.4552, 1.0)
_e = n84.color_ramp.elements.new(0.5); _e.color = (0.6022, 0.6022, 0.6022, 1.0)
_e = n84.color_ramp.elements.new(0.6); _e.color = (1.0, 1.0, 1.0, 1.0)
n85 = _N.new('NodeReroute'); n85.name = 'Reroute.067'; n85.location = (450, -394)
n85.width = 16
n86 = _N.new('NodeReroute'); n86.name = 'Reroute.021'; n86.location = (521, -373)
n86.width = 16
n87 = _N.new('ShaderNodeTexNoise'); n87.name = 'Noise Texture'; n87.location = (30, -237)
n87.inputs[3].default_value = 16.0
n88 = _N.new('NodeReroute'); n88.name = 'Reroute.066'; n88.location = (450, -158)
n88.width = 16
n89 = _N.new('NodeReroute'); n89.name = 'Reroute.008'; n89.location = (488, -351)
n89.width = 16
n89.socket_idname = 'NodeSocketFloatFactor'
n90 = _N.new('ShaderNodeHueSaturation'); n90.name = 'Hue Saturation Value'; n90.location = (708, -66)
n90.inputs[1].default_value = 0.5
n91 = _N.new('ShaderNodeMath'); n91.name = 'Math.001'; n91.location = (537, -49)
n91.operation = 'MULTIPLY'
n91.inputs[1].default_value = 1.7
n92 = _N.new('ShaderNodeMix'); n92.name = 'Mix'; n92.location = (541, -243)
n92.data_type = 'RGBA'
n92.blend_type = 'OVERLAY'
n93 = _N.new('NodeReroute'); n93.name = 'Reroute.018'; n93.location = (842, -38)
n93.width = 16
n93.socket_idname = 'NodeSocketFloat'
n93.inputs[0].default_value = 0.0
n94 = _N.new('NodeReroute'); n94.name = 'Reroute.031'; n94.location = (1807, 324)
n94.width = 16
n95 = _N.new('NodeReroute'); n95.name = 'Reroute.037'; n95.location = (1083, 723)
n95.width = 16
n96 = _N.new('NodeReroute'); n96.name = 'Reroute.013'; n96.location = (1305, 323)
n96.width = 16
n97 = _N.new('ShaderNodeMix'); n97.name = 'Mix.002'; n97.location = (383, -53)
n97.data_type = 'RGBA'
n97.blend_type = 'ADD'
n98 = _N.new('NodeReroute'); n98.name = 'Reroute.022'; n98.location = (542, -38)
n98.width = 16
n98.socket_idname = 'NodeSocketFloat'
n98.inputs[0].default_value = 0.0
n99 = _N.new('ShaderNodeTexNoise'); n99.name = 'Noise Texture.001'; n99.location = (208, -53)
n99.inputs[3].default_value = 0.0
n99.inputs[8].default_value = 7.5
n100 = _N.new('ShaderNodeMath'); n100.name = 'Math.003'; n100.location = (30, -147)
n100.operation = 'MULTIPLY'
n100.inputs[1].default_value = 500.0
n101 = _N.new('NodeReroute'); n101.name = 'Reroute.004'; n101.location = (-177, -288)
n101.width = 16
n101.socket_idname = 'NodeSocketFloat'
n102 = _N.new('NodeReroute'); n102.name = 'Reroute.071'; n102.location = (208, -51)
n102.width = 16
n102.socket_idname = 'NodeSocketFloat'
n103 = _N.new('NodeReroute'); n103.name = 'Reroute.072'; n103.location = (208, -263)
n103.width = 16
n103.socket_idname = 'NodeSocketFloat'
n104 = _N.new('NodeReroute'); n104.name = 'Reroute.076'; n104.location = (-618, -14)
n104.width = 16
n104.socket_idname = 'NodeSocketFloat'
n105 = _N.new('ShaderNodeGroup'); n105.name = 'Group'; n105.location = (-532, 1684)
n105.label = 'Wood'
n105.width = 280
n105.node_tree = ng_nodegroup
n106 = _N.new('ShaderNodeBsdfAnisotropic'); n106.name = 'Glossy BSDF'; n106.location = (30, -372)
n106.distribution = 'GGX'
n106.inputs[1].default_value = 0.1732
n107 = _N.new('ShaderNodeFresnel'); n107.name = 'Fresnel'; n107.location = (32, -108)
n107.inputs[0].default_value = 1.45
n108 = _N.new('ShaderNodeMixShader'); n108.name = 'Mix Shader'; n108.location = (259, -227)
n109 = _N.new('ShaderNodeBsdfDiffuse'); n109.name = 'Diffuse BSDF'; n109.location = (33, -232)
n110 = _N.new('NodeReroute'); n110.name = 'Reroute.017'; n110.location = (396, -38)
n110.width = 16
n110.socket_idname = 'NodeSocketFloat'
n110.inputs[0].default_value = 0.0
n111 = _N.new('ShaderNodeMath'); n111.name = 'Math.004'; n111.location = (0, 0)
n111.hide = True
n111.operation = 'MULTIPLY'
n7.parent = n0
n8.parent = n0
n9.parent = n0
n10.parent = n0
n11.parent = n0
n12.parent = n0
n13.parent = n0
n75.parent = n1
n76.parent = n1
n77.parent = n1
n78.parent = n1
n79.parent = n1
n83.parent = n2
n84.parent = n2
n85.parent = n2
n86.parent = n2
n87.parent = n2
n88.parent = n2
n89.parent = n2
n90.parent = n2
n91.parent = n2
n92.parent = n2
n93.parent = n2
n97.parent = n3
n98.parent = n3
n99.parent = n3
n100.parent = n3
n106.parent = n4
n107.parent = n4
n108.parent = n4
n109.parent = n4
n110.parent = n4
_L.new(n107.outputs[0], n108.inputs[0])
_L.new(n5.outputs[0], n109.inputs[2])
_L.new(n18.outputs[0], n10.inputs[0])
_L.new(n12.outputs[0], n6.inputs[0])
_L.new(n6.outputs[0], n5.inputs[0])
_L.new(n10.outputs[0], n9.inputs[0])
_L.new(n9.outputs[0], n8.inputs[0])
_L.new(n7.outputs[0], n12.inputs[3])
_L.new(n8.outputs[0], n7.inputs[0])
_L.new(n58.outputs[0], n105.inputs[3])
_L.new(n56.outputs[0], n105.inputs[4])
_L.new(n60.outputs[0], n105.inputs[5])
_L.new(n59.outputs[0], n105.inputs[6])
_L.new(n106.outputs[0], n108.inputs[2])
_L.new(n6.outputs[0], n106.inputs[4])
_L.new(n108.outputs[0], n16.inputs[0])
_L.new(n109.outputs[0], n108.inputs[1])
_L.new(n71.outputs[0], n75.inputs[1])
_L.new(n18.outputs[0], n75.inputs[0])
_L.new(n49.outputs[0], n18.inputs[0])
_L.new(n61.outputs[0], n105.inputs[1])
_L.new(n57.outputs[0], n105.inputs[2])
_L.new(n75.outputs[0], n79.inputs[6])
_L.new(n33.outputs[0], n79.inputs[0])
_L.new(n34.outputs[0], n79.inputs[2])
_L.new(n77.outputs[0], n79.inputs[4])
_L.new(n72.outputs[0], n79.inputs[3])
_L.new(n13.outputs[0], n12.inputs[1])
_L.new(n101.outputs[0], n20.inputs[0])
_L.new(n20.outputs[0], n14.inputs[0])
_L.new(n14.outputs[0], n13.inputs[0])
_L.new(n39.outputs[23], n101.inputs[0])
_L.new(n104.outputs[0], n51.inputs[0])
_L.new(n55.outputs[0], n105.inputs[0])
_L.new(n53.outputs[0], n105.inputs[8])
_L.new(n51.outputs[0], n105.inputs[10])
_L.new(n52.outputs[0], n105.inputs[9])
_L.new(n19.outputs[0], n87.inputs[0])
_L.new(n64.outputs[0], n67.inputs[6])
_L.new(n99.outputs[0], n97.inputs[6])
_L.new(n92.outputs[2], n83.inputs[0])
_L.new(n83.outputs[0], n64.inputs[0])
_L.new(n73.outputs[0], n86.inputs[0])
_L.new(n97.outputs[2], n67.inputs[7])
_L.new(n17.outputs[0], n99.inputs[0])
_L.new(n89.outputs[0], n92.inputs[0])
_L.new(n65.outputs[0], n67.inputs[0])
_L.new(n80.outputs[0], n82.inputs[0])
_L.new(n39.outputs[16], n81.inputs[0])
_L.new(n39.outputs[21], n28.inputs[0])
_L.new(n81.outputs[0], n80.inputs[0])
_L.new(n28.outputs[0], n21.inputs[0])
_L.new(n66.outputs[0], n65.inputs[0])
_L.new(n21.outputs[0], n66.inputs[0])
_L.new(n94.outputs[0], n15.inputs[0])
_L.new(n67.outputs[2], n69.inputs[6])
_L.new(n68.outputs[0], n69.inputs[7])
_L.new(n63.outputs[0], n109.inputs[0])
_L.new(n15.outputs[0], n16.inputs[1])
_L.new(n87.outputs[0], n84.inputs[0])
_L.new(n23.outputs[0], n87.inputs[2])
_L.new(n39.outputs[20], n29.inputs[0])
_L.new(n39.outputs[19], n30.inputs[0])
_L.new(n29.outputs[0], n22.inputs[0])
_L.new(n30.outputs[0], n23.inputs[0])
_L.new(n69.outputs[2], n96.inputs[0])
_L.new(n96.outputs[0], n63.inputs[0])
_L.new(n90.outputs[0], n95.inputs[0])
_L.new(n95.outputs[0], n68.inputs[0])
_L.new(n24.outputs[0], n90.inputs[4])
_L.new(n26.outputs[0], n24.inputs[0])
_L.new(n39.outputs[17], n26.inputs[0])
_L.new(n25.outputs[0], n69.inputs[0])
_L.new(n39.outputs[18], n27.inputs[0])
_L.new(n27.outputs[0], n25.inputs[0])
_L.new(n40.outputs[0], n52.inputs[0])
_L.new(n41.outputs[0], n53.inputs[0])
_L.new(n43.outputs[0], n55.inputs[0])
_L.new(n45.outputs[0], n57.inputs[0])
_L.new(n62.outputs[0], n61.inputs[0])
_L.new(n47.outputs[0], n59.inputs[0])
_L.new(n48.outputs[0], n60.inputs[0])
_L.new(n44.outputs[0], n56.inputs[0])
_L.new(n46.outputs[0], n58.inputs[0])
_L.new(n42.outputs[0], n54.inputs[0])
_L.new(n54.outputs[0], n105.inputs[7])
_L.new(n105.outputs[1], n50.inputs[0])
_L.new(n105.outputs[0], n49.inputs[0])
_L.new(n50.outputs[0], n19.inputs[0])
_L.new(n19.outputs[0], n17.inputs[0])
_L.new(n37.outputs[0], n38.inputs[0])
_L.new(n35.outputs[0], n34.inputs[0])
_L.new(n32.outputs[0], n33.inputs[0])
_L.new(n31.outputs[0], n71.inputs[0])
_L.new(n39.outputs[11], n31.inputs[0])
_L.new(n39.outputs[12], n32.inputs[0])
_L.new(n39.outputs[13], n35.inputs[0])
_L.new(n39.outputs[14], n36.inputs[0])
_L.new(n39.outputs[15], n37.inputs[0])
_L.new(n38.outputs[0], n72.inputs[0])
_L.new(n39.outputs[10], n104.inputs[0])
_L.new(n39.outputs[9], n40.inputs[0])
_L.new(n39.outputs[8], n41.inputs[0])
_L.new(n39.outputs[7], n43.inputs[0])
_L.new(n39.outputs[1], n45.inputs[0])
_L.new(n39.outputs[6], n62.inputs[0])
_L.new(n39.outputs[5], n47.inputs[0])
_L.new(n39.outputs[4], n48.inputs[0])
_L.new(n39.outputs[3], n44.inputs[0])
_L.new(n39.outputs[2], n46.inputs[0])
_L.new(n39.outputs[0], n42.inputs[0])
_L.new(n82.outputs[0], n89.inputs[0])
_L.new(n84.outputs[0], n74.inputs[0])
_L.new(n74.outputs[0], n88.inputs[0])
_L.new(n74.outputs[0], n85.inputs[0])
_L.new(n70.outputs[0], n78.inputs[0])
_L.new(n78.outputs[0], n77.inputs[0])
_L.new(n36.outputs[0], n70.inputs[0])
_L.new(n79.outputs[0], n73.inputs[0])
_L.new(n85.outputs[0], n92.inputs[7])
_L.new(n86.outputs[0], n92.inputs[6])
_L.new(n91.outputs[0], n90.inputs[3])
_L.new(n88.outputs[0], n91.inputs[0])
_L.new(n96.outputs[0], n94.inputs[0])
_L.new(n100.outputs[0], n99.inputs[2])
_L.new(n102.outputs[0], n100.inputs[0])
_L.new(n103.outputs[0], n102.inputs[0])
_L.new(n39.outputs[22], n103.inputs[0])
_L.new(n22.outputs[0], n111.inputs[0])
_L.new(n111.outputs[0], n87.inputs[8])
n16.is_active_output = True

# ---- material node trees
mat_cube.use_nodes = True; mat_cube.node_tree.nodes.clear()
_N = mat_cube.node_tree.nodes; _L = mat_cube.node_tree.links
n0 = _N.new('ShaderNodeOutputMaterial'); n0.name = 'Material Output'; n0.location = (929, 484)
n1 = _N.new('ShaderNodeEmission'); n1.name = 'Emission Viewer'; n1.location = (776, 431)
n1.label = 'Viewer'
n1.hide = True
n2 = _N.new('ShaderNodeMix'); n2.name = 'Mix'; n2.location = (172, 749)
n2.hide = True
n2.data_type = 'RGBA'
n2.inputs[0].default_value = 0.1182
n3 = _N.new('ShaderNodeMix'); n3.name = 'Mix.001'; n3.location = (178, 553)
n3.hide = True
n3.data_type = 'RGBA'
n3.inputs[0].default_value = 0.1182
n4 = _N.new('NodeReroute'); n4.name = 'Reroute'; n4.location = (-3, -153)
n4.width = 16
n4.socket_idname = 'NodeSocketFloat'
n5 = _N.new('NodeReroute'); n5.name = 'Reroute.003'; n5.location = (-3, 340)
n5.width = 16
n5.socket_idname = 'NodeSocketFloat'
n6 = _N.new('NodeReroute'); n6.name = 'Reroute.001'; n6.location = (-3, 727)
n6.width = 16
n6.socket_idname = 'NodeSocketFloat'
n7 = _N.new('NodeReroute'); n7.name = 'Reroute.002'; n7.location = (-3, 532)
n7.width = 16
n7.socket_idname = 'NodeSocketFloat'
n8 = _N.new('NodeReroute'); n8.name = 'Reroute.004'; n8.location = (-1, 223)
n8.width = 16
n8.socket_idname = 'NodeSocketFloat'
n9 = _N.new('ShaderNodeMix'); n9.name = 'Mix.002'; n9.location = (178, 361)
n9.hide = True
n9.data_type = 'RGBA'
n9.inputs[0].default_value = 0.1182
n10 = _N.new('ShaderNodeValToRGB'); n10.name = 'ColorRamp'; n10.location = (48, 39)
n10.color_ramp.interpolation = 'CONSTANT'
while len(n10.color_ramp.elements) > 1: n10.color_ramp.elements.remove(n10.color_ramp.elements[-1])
n10.color_ramp.elements[0].position = 0.0; n10.color_ramp.elements[0].color = (0.5, 0.0, 0.002438, 1.0)
_e = n10.color_ramp.elements.new(0.2409); _e.color = (0.2409, 0.1572, 0.0, 1.0)
_e = n10.color_ramp.elements.new(0.5409); _e.color = (0.09658, 0.02565, 0.0, 1.0)
_e = n10.color_ramp.elements.new(0.7864); _e.color = (0.3708, 0.2497, 0.1122, 1.0)
n11 = _N.new('ShaderNodeObjectInfo'); n11.name = 'Object Info'; n11.location = (-206, -52)
n12 = _N.new('ShaderNodeRGB'); n12.name = 'RGB.002'; n12.location = (-206, 387)
n12.outputs[0].default_value = (0.09143, 0.06056, 0.03548, 1.0)
n13 = _N.new('ShaderNodeRGB'); n13.name = 'RGB.001'; n13.location = (-206, 575)
n13.outputs[0].default_value = (0.276, 0.1868, 0.08494, 1.0)
n14 = _N.new('ShaderNodeRGB'); n14.name = 'RGB'; n14.location = (-206, 772)
n14.outputs[0].default_value = (0.3708, 0.2497, 0.1122, 1.0)
n15 = _N.new('NodeReroute'); n15.name = 'Reroute.010'; n15.location = (348, 739)
n15.width = 16
n16 = _N.new('NodeReroute'); n16.name = 'Reroute.009'; n16.location = (348, 115)
n16.width = 16
n17 = _N.new('NodeReroute'); n17.name = 'Reroute.007'; n17.location = (319, 543)
n17.width = 16
n18 = _N.new('NodeReroute'); n18.name = 'Reroute.005'; n18.location = (302, 350)
n18.width = 16
n19 = _N.new('NodeReroute'); n19.name = 'Reroute.006'; n19.location = (302, 72)
n19.width = 16
n20 = _N.new('NodeReroute'); n20.name = 'Reroute.008'; n20.location = (319, 93)
n20.width = 16
n21 = _N.new('ShaderNodeGroup'); n21.name = 'Group.001'; n21.location = (428, 485)
n21.width = 250
n21.node_tree = ng_nodegroup_001
n21.inputs[0].default_value = 26.4
n21.inputs[1].default_value = 0.527
n21.inputs[2].default_value = 0.3
n21.inputs[3].default_value = 0.3165
n21.inputs[4].default_value = 0.05
n21.inputs[5].default_value = 0.07788
n21.inputs[6].default_value = 17.6
n21.inputs[8].default_value = 0.5103
n21.inputs[9].default_value = 0.009712
n21.inputs[10].default_value = 1000.0
n21.inputs[11].default_value = 1.0
n21.inputs[15].default_value = 0.57
n21.inputs[16].default_value = 1.0
n21.inputs[18].default_value = 1.0
n21.inputs[19].default_value = 6.0
n21.inputs[20].default_value = 7.7
n21.inputs[21].default_value = 1.0
n21.inputs[22].default_value = 5.3
n21.inputs[23].default_value = 0.1
_L.new(n14.outputs[0], n2.inputs[6])
_L.new(n6.outputs[0], n2.inputs[7])
_L.new(n7.outputs[0], n3.inputs[7])
_L.new(n13.outputs[0], n3.inputs[6])
_L.new(n5.outputs[0], n9.inputs[7])
_L.new(n12.outputs[0], n9.inputs[6])
_L.new(n19.outputs[0], n21.inputs[14])
_L.new(n20.outputs[0], n21.inputs[13])
_L.new(n16.outputs[0], n21.inputs[12])
_L.new(n21.outputs[1], n1.inputs[0])
_L.new(n21.outputs[0], n0.inputs[0])
_L.new(n10.outputs[0], n21.inputs[17])
_L.new(n4.outputs[0], n10.inputs[0])
_L.new(n11.outputs[5], n4.inputs[0])
_L.new(n8.outputs[0], n5.inputs[0])
_L.new(n5.outputs[0], n7.inputs[0])
_L.new(n7.outputs[0], n6.inputs[0])
_L.new(n4.outputs[0], n8.inputs[0])
_L.new(n8.outputs[0], n21.inputs[7])
_L.new(n9.outputs[2], n18.inputs[0])
_L.new(n18.outputs[0], n19.inputs[0])
_L.new(n3.outputs[2], n17.inputs[0])
_L.new(n17.outputs[0], n20.inputs[0])
_L.new(n15.outputs[0], n16.inputs[0])
_L.new(n2.outputs[2], n15.inputs[0])
n0.is_active_output = True

# ---- world
world_world = bpy.data.worlds.new('World'); scene.world = world_world
world_world.use_nodes = True; world_world.node_tree.nodes.clear()
_N = world_world.node_tree.nodes; _L = world_world.node_tree.links
n0 = _N.new('ShaderNodeTexCoord'); n0.name = 'Texture Coordinate'; n0.location = (-1210, 238)
n1 = _N.new('ShaderNodeMapping'); n1.name = 'Mapping'; n1.location = (-1040, 276)
n1.vector_type = 'NORMAL'
n1.inputs[2].default_value = (-0.4189, -4.119, 2.199)
n1.inputs[3].default_value = (0.0, 0.0, 0.1)
n2 = _N.new('ShaderNodeRGBCurve'); n2.name = 'RGB Curves'; n2.location = (-62, 316)
_c = n2.mapping.curves[0]
while len(_c.points) > 2: _c.points.remove(_c.points[-1])
_c.points[0].location = (0.0, 0.0); _c.points[0].handle_type = 'AUTO'
_c.points[1].location = (0.33636, 0.3875); _c.points[1].handle_type = 'AUTO'
_p = _c.points.new(1.0, 1.0); _p.handle_type = 'AUTO'
_c = n2.mapping.curves[1]
while len(_c.points) > 2: _c.points.remove(_c.points[-1])
_c.points[0].location = (0.0, 0.0); _c.points[0].handle_type = 'AUTO'
_c.points[1].location = (0.43636, 0.40625); _c.points[1].handle_type = 'AUTO'
_p = _c.points.new(1.0, 1.0); _p.handle_type = 'AUTO'
_c = n2.mapping.curves[2]
while len(_c.points) > 2: _c.points.remove(_c.points[-1])
_c.points[0].location = (0.0, 0.0); _c.points[0].handle_type = 'AUTO'
_c.points[1].location = (0.50455, 0.4); _c.points[1].handle_type = 'AUTO'
_p = _c.points.new(1.0, 1.0); _p.handle_type = 'AUTO'
_c = n2.mapping.curves[3]
while len(_c.points) > 2: _c.points.remove(_c.points[-1])
_c.points[0].location = (0.0, 0.0); _c.points[0].handle_type = 'AUTO'
_c.points[1].location = (0.30909, 0.55); _c.points[1].handle_type = 'AUTO'
_p = _c.points.new(0.87273, 0.73125); _p.handle_type = 'AUTO'
_p = _c.points.new(1.0, 1.0); _p.handle_type = 'AUTO'
n2.mapping.update()
n3 = _N.new('ShaderNodeBackground'); n3.name = 'Background'; n3.location = (217, 98)
n3.inputs[1].default_value = 4.0
n4 = _N.new('ShaderNodeOutputWorld'); n4.name = 'World Output'; n4.location = (397, 73)
n5 = _N.new('ShaderNodeMath'); n5.name = 'Math'; n5.location = (-517, 151)
n5.operation = 'MULTIPLY'
n5.inputs[0].default_value = 0.61
n6 = _N.new('ShaderNodeTexMagic'); n6.name = 'Magic Texture'; n6.location = (-693, 171)
n6.turbulence_depth = 0
n6.inputs[1].default_value = 2.2
n6.inputs[2].default_value = 0.092
n7 = _N.new('ShaderNodeValToRGB'); n7.name = 'ColorRamp'; n7.location = (-344, 212)
while len(n7.color_ramp.elements) > 1: n7.color_ramp.elements.remove(n7.color_ramp.elements[-1])
n7.color_ramp.elements[0].position = 0.0; n7.color_ramp.elements[0].color = (0.0, 0.0, 0.0, 1.0)
_e = n7.color_ramp.elements.new(0.4636); _e.color = (0.03393, 0.03393, 0.03393, 1.0)
_e = n7.color_ramp.elements.new(1.0); _e.color = (0.4369, 0.4369, 0.4369, 1.0)
_L.new(n3.outputs[0], n4.inputs[0])
_L.new(n0.outputs[0], n1.inputs[0])
_L.new(n5.outputs[0], n7.inputs[0])
_L.new(n7.outputs[0], n2.inputs[1])
_L.new(n2.outputs[0], n3.inputs[0])
_L.new(n6.outputs[1], n5.inputs[1])
_L.new(n1.outputs[0], n6.inputs[0])
n4.is_active_output = True
world_world.color = (0.05088, 0.05088, 0.05088)
world_world.use_sun_shadow = False
world_world.sun_shadow_jitter_overblur = 0.0
world_world.cycles.sampling_method = 'MANUAL'

# ---- cameras
cam_camera = bpy.data.cameras.new('Camera')
cam_camera.clip_end = 100.0
cam_camera.lens = 70.0
cam_camera.sensor_width = 100.0
cam_camera.sensor_height = 18.0
cam_camera.display_size = 2.0
cam_camera.dof.focus_distance = 0.0

# ---- meshes
me_cube_004 = bpy.data.meshes.new('Cube.004')
me_cube_004.from_pydata([(-0.2897, -0.2897, 0.0), (-0.2897, -0.2897, 1.948), (-0.2897, 0.2897, 0.0), (-0.2897, 0.2897, 1.948), (0.2897, -0.2897, 0.0), (0.2897, -0.2897, 1.948), (0.2897, 0.2897, 0.0), (0.2897, 0.2897, 1.948)], [], [(1, 3, 2, 0), (3, 7, 6, 2), (7, 5, 4, 6), (5, 1, 0, 4), (0, 2, 6, 4), (5, 7, 3, 1)])
me_cube_004.materials.append(mat_cube)
me_cube_004.use_remesh_preserve_volume = False
me_cube_004.use_remesh_preserve_attributes = False
me_cube_004.use_mirror_vertex_groups = False
me_cube_004.update()
me_cube_003 = bpy.data.meshes.new('Cube.003')
me_cube_003.from_pydata([(-0.2897, -0.2897, 0.0), (-0.2897, -0.2897, 1.948), (-0.2897, 0.2897, 0.0), (-0.2897, 0.2897, 1.948), (0.2897, -0.2897, 0.0), (0.2897, -0.2897, 1.948), (0.2897, 0.2897, 0.0), (0.2897, 0.2897, 1.948)], [], [(1, 3, 2, 0), (3, 7, 6, 2), (7, 5, 4, 6), (5, 1, 0, 4), (0, 2, 6, 4), (5, 7, 3, 1)])
me_cube_003.materials.append(mat_cube)
me_cube_003.use_remesh_preserve_volume = False
me_cube_003.use_remesh_preserve_attributes = False
me_cube_003.use_mirror_vertex_groups = False
me_cube_003.update()
me_cube_002 = bpy.data.meshes.new('Cube.002')
me_cube_002.from_pydata([(-0.2897, -0.2897, 0.0), (-0.2897, -0.2897, 1.948), (-0.2897, 0.2897, 0.0), (-0.2897, 0.2897, 1.948), (0.2897, -0.2897, 0.0), (0.2897, -0.2897, 1.948), (0.2897, 0.2897, 0.0), (0.2897, 0.2897, 1.948)], [], [(1, 3, 2, 0), (3, 7, 6, 2), (7, 5, 4, 6), (5, 1, 0, 4), (0, 2, 6, 4), (5, 7, 3, 1)])
me_cube_002.materials.append(mat_cube)
me_cube_002.use_remesh_preserve_volume = False
me_cube_002.use_remesh_preserve_attributes = False
me_cube_002.use_mirror_vertex_groups = False
me_cube_002.update()
me_cube_001 = bpy.data.meshes.new('Cube.001')
me_cube_001.from_pydata([(-0.2897, -0.2897, 0.0), (-0.2897, -0.2897, 1.948), (-0.2897, 0.2897, 0.0), (-0.2897, 0.2897, 1.948), (0.2897, -0.2897, 0.0), (0.2897, -0.2897, 1.948), (0.2897, 0.2897, 0.0), (0.2897, 0.2897, 1.948)], [], [(1, 3, 2, 0), (3, 7, 6, 2), (7, 5, 4, 6), (5, 1, 0, 4), (0, 2, 6, 4), (5, 7, 3, 1)])
me_cube_001.materials.append(mat_cube)
me_cube_001.use_remesh_preserve_volume = False
me_cube_001.use_remesh_preserve_attributes = False
me_cube_001.use_mirror_vertex_groups = False
me_cube_001.update()
me_cube = bpy.data.meshes.new('Cube')
me_cube.from_pydata([(-0.2897, -0.2897, 0.0), (-0.2897, -0.2897, 1.948), (-0.2897, 0.2897, 0.0), (-0.2897, 0.2897, 1.948), (0.2897, -0.2897, 0.0), (0.2897, -0.2897, 1.948), (0.2897, 0.2897, 0.0), (0.2897, 0.2897, 1.948)], [], [(1, 3, 2, 0), (3, 7, 6, 2), (7, 5, 4, 6), (5, 1, 0, 4), (0, 2, 6, 4), (5, 7, 3, 1)])
me_cube.materials.append(mat_cube)
me_cube.use_remesh_preserve_volume = False
me_cube.use_remesh_preserve_attributes = False
me_cube.use_mirror_vertex_groups = False
me_cube.update()

# ---- objects
ob_cube_004 = bpy.data.objects.new('Cube.004', me_cube_004)
ob_cube_003 = bpy.data.objects.new('Cube.003', me_cube_003)
ob_cube_002 = bpy.data.objects.new('Cube.002', me_cube_002)
ob_cube_001 = bpy.data.objects.new('Cube.001', me_cube_001)
ob_cube = bpy.data.objects.new('Cube', me_cube)
ob_camera = bpy.data.objects.new('Camera', cam_camera)

# ---- transforms, parenting, visibility, modifiers, constraints
ob_cube_004.location = (0.0412, 1.181, 0.0)
ob_cube_004.lineart.crease_threshold = 0.0
ob_cube_003.location = (1.198, 1.179, 0.0)
ob_cube_003.lineart.crease_threshold = 0.0
ob_cube_002.location = (0.617, 1.179, 0.0)
ob_cube_002.lineart.crease_threshold = 0.0
ob_cube_001.location = (0.0412, 0.5986, 0.0)
ob_cube_001.lineart.crease_threshold = 0.0
ob_cube.location = (0.0412, 0.01937, 0.0)
ob_cube.lineart.crease_threshold = 0.0
ob_camera.location = (1.842, -0.6213, 2.217)
ob_camera.rotation_euler = (1.266, 0.0, 0.7854)
ob_camera.scale = (1.0, 1.0, 1.0)
ob_camera.lineart.crease_threshold = 0.0

# ---- collection membership
col_collection_1.objects.link(ob_cube_004)
col_collection_1.objects.link(ob_cube_003)
col_collection_1.objects.link(ob_cube_002)
col_collection_1.objects.link(ob_cube_001)
col_collection_1.objects.link(ob_cube)
col_collection_2.objects.link(ob_camera)

# ---- scene / render settings (as saved in the file)
scene.camera = ob_camera
scene.frame_start = 1; scene.frame_end = 250; scene.frame_set(1)
scene.render.engine = 'CYCLES'
scene.render.dither_intensity = 0.0
scene.render.film_transparent = True
scene.render.use_border = True
scene.cycles.use_denoising = False
scene.cycles.samples = 200
scene.cycles.sampling_pattern = 'TABULATED_SOBOL'
scene.cycles.light_sampling_threshold = 0.0
scene.cycles.use_adaptive_sampling = False
scene.cycles.use_light_tree = False
scene.cycles.blur_glossy = 0.0
scene.cycles.pixel_filter_type = 'GAUSSIAN'
scene.cycles.sample_clamp_indirect = 0.0
scene.view_settings.view_transform = 'Standard'
bpy.context.view_layer.update()
